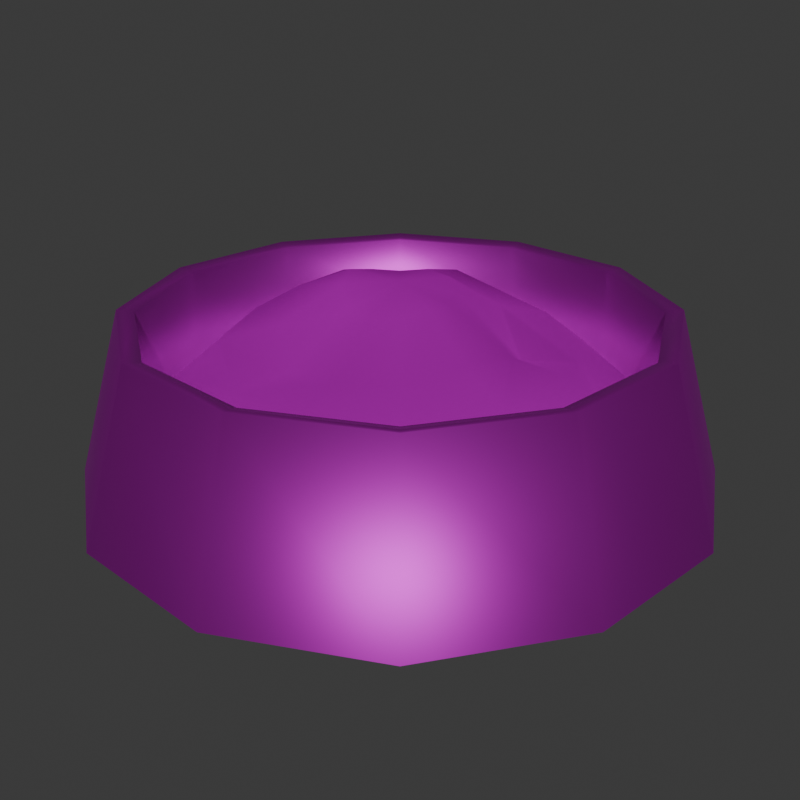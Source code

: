 # Source: dog-bowl.blend  (saved by Blender 4.2.66; exported with 4.5.12 LTS)
import bpy
from mathutils import Matrix  # noqa: F401  (used for matrix-valued properties, if any)

bpy.ops.wm.read_factory_settings(use_empty=True)
scene = bpy.context.scene
scene.name = 'Scene'

# ---- collections
col_collection = bpy.data.collections.new('Collection'); scene.collection.children.link(col_collection)

# ---- images (referenced by path relative to the original .blend; pixels are not part of the script)
import os
ASSET_DIR = os.environ.get("B2B_ASSET_DIR", "")  # directory of the original .blend (textures are referenced by path, not embedded)
HERE = os.path.dirname(os.path.abspath(__file__))  # packed textures are extracted next to this script under _unpacked/

def load_image(name, relpath, width, height, colorspace="sRGB"):
    """Load a texture the original file referenced (path relative to the .blend, or extracted next to this script)."""
    p = next((c for c in (os.path.join(HERE, relpath), os.path.join(ASSET_DIR, relpath)) if relpath and os.path.exists(c)), "")
    if p:
        img = bpy.data.images.load(p, check_existing=True)
        img.name = name
    else:  # same state as the original file: an image datablock whose file is absent (Cycles renders it pink)
        img = bpy.data.images.new(name, width, height)
        img.source = "FILE"
        img.filepath = "//" + (relpath or name)
    img.colorspace_settings.name = colorspace
    return img
img_decals_002 = load_image('Decals.002', 'textures/Decals.002.png', 1024, 1024, 'sRGB')
img_gray_rocks_disp_1k_png = load_image('gray_rocks_disp_1k.png', 'textures/gray_rocks_disp_1k.png', 1024, 1024, 'sRGB')
img_food_texture = load_image('food_texture', 'food_texture.png', 1024, 1024, 'sRGB')

# ---- materials (node trees are filled in below, after node groups)
mat_material_001 = bpy.data.materials.new('Material.001')
mat_material_001.use_transparent_shadow = False
mat_material_002 = bpy.data.materials.new('Material.002')
mat_material_002.use_transparent_shadow = False

# ---- material node trees
mat_material_001.use_nodes = True; mat_material_001.node_tree.nodes.clear()
_N = mat_material_001.node_tree.nodes; _L = mat_material_001.node_tree.links
n0 = _N.new('ShaderNodeBsdfPrincipled'); n0.name = 'Principled BSDF'; n0.location = (8, 134)
n0.inputs[0].default_value = (0.01169, 0.0984, 0.8024, 1.0)
n0.inputs[1].default_value = 0.2409
n0.inputs[2].default_value = 0.4545
n0.inputs[3].default_value = 2.6
n0.inputs[25].default_value = 0.4318
n1 = _N.new('ShaderNodeOutputMaterial'); n1.name = 'Material Output'; n1.location = (548, 235)
n2 = _N.new('ShaderNodeBsdfPrincipled'); n2.name = 'Principled BSDF.001'; n2.location = (3, 581)
n2.inputs[1].default_value = 0.8455
n2.inputs[2].default_value = 0.4909
n2.inputs[3].default_value = 2.6
n2.inputs[25].default_value = 0.4318
n2.inputs[26].default_value = (0.0, 0.0, 0.0, 1.0)
n3 = _N.new('ShaderNodeMixShader'); n3.name = 'Mix Shader'; n3.location = (328, 203)
n4 = _N.new('ShaderNodeTexImage'); n4.name = 'Image Texture'; n4.location = (-382, 506)
n4.image = img_decals_002
_L.new(n3.outputs[0], n1.inputs[0])
_L.new(n0.outputs[0], n3.inputs[1])
_L.new(n2.outputs[0], n3.inputs[2])
_L.new(n4.outputs[0], n2.inputs[0])
_L.new(n4.outputs[1], n3.inputs[0])
n1.is_active_output = True
mat_material_002.use_nodes = True; mat_material_002.node_tree.nodes.clear()
_N = mat_material_002.node_tree.nodes; _L = mat_material_002.node_tree.links
n0 = _N.new('ShaderNodeOutputMaterial'); n0.name = 'Material Output'; n0.location = (548, 235)
n1 = _N.new('ShaderNodeBsdfPrincipled'); n1.name = 'Principled BSDF.001'; n1.location = (68, 505)
n1.inputs[2].default_value = 1.0
n1.inputs[3].default_value = 1.0
n1.inputs[25].default_value = 1.0
n1.inputs[26].default_value = (0.0, 0.0, 0.0, 1.0)
n2 = _N.new('ShaderNodeTexImage'); n2.name = 'Image Texture'; n2.location = (-287, 471)
n2.image = img_gray_rocks_disp_1k_png
n3 = _N.new('ShaderNodeMapping'); n3.name = 'Mapping'; n3.location = (-482, 504)
n4 = _N.new('ShaderNodeTexCoord'); n4.name = 'Texture Coordinate'; n4.location = (-657, 490)
n5 = _N.new('ShaderNodeValue'); n5.name = 'Value'; n5.location = (-693, 198)
n5.outputs[0].default_value = 3.0
n6 = _N.new('ShaderNodeRGBCurve'); n6.name = 'RGB Curves'; n6.location = (-221, 152)
_c = n6.mapping.curves[0]
while len(_c.points) > 2: _c.points.remove(_c.points[-1])
_c.points[0].location = (0.0, 0.0); _c.points[0].handle_type = 'AUTO'
_c.points[1].location = (0.37727, 0.65); _c.points[1].handle_type = 'AUTO'
_p = _c.points.new(1.0, 1.0); _p.handle_type = 'AUTO'
_c = n6.mapping.curves[1]
while len(_c.points) > 2: _c.points.remove(_c.points[-1])
_c.points[0].location = (0.0, 0.0); _c.points[0].handle_type = 'AUTO'
_c.points[1].location = (0.68, 0.70625); _c.points[1].handle_type = 'AUTO'
_p = _c.points.new(1.0, 1.0); _p.handle_type = 'AUTO'
_c = n6.mapping.curves[2]
while len(_c.points) > 2: _c.points.remove(_c.points[-1])
_c.points[0].location = (0.0, 0.0); _c.points[0].handle_type = 'AUTO'
_c.points[1].location = (0.58182, 0.3); _c.points[1].handle_type = 'AUTO'
_p = _c.points.new(1.0, 1.0); _p.handle_type = 'AUTO'
_c = n6.mapping.curves[3]
while len(_c.points) > 2: _c.points.remove(_c.points[-1])
_c.points[0].location = (0.0, 0.0); _c.points[0].handle_type = 'AUTO'
_c.points[1].location = (0.37273, 0.375); _c.points[1].handle_type = 'AUTO'
_p = _c.points.new(1.0, 1.0); _p.handle_type = 'AUTO'
n6.mapping.update()
n7 = _N.new('ShaderNodeGamma'); n7.name = 'Gamma'; n7.location = (-380, 87)
n7.inputs[1].default_value = 1.4
n8 = _N.new('ShaderNodeTexImage'); n8.name = 'Image Texture.001'; n8.location = (317, 72)
n8.image = img_food_texture
_L.new(n1.outputs[0], n0.inputs[0])
_L.new(n4.outputs[2], n3.inputs[0])
_L.new(n5.outputs[0], n3.inputs[3])
_L.new(n2.outputs[1], n1.inputs[4])
_L.new(n3.outputs[0], n2.inputs[0])
_L.new(n6.outputs[0], n1.inputs[0])
_L.new(n7.outputs[0], n6.inputs[1])
_L.new(n2.outputs[0], n7.inputs[0])
n0.is_active_output = True

# ---- world
world_world = bpy.data.worlds.new('World'); scene.world = world_world
world_world.use_nodes = True; world_world.node_tree.nodes.clear()
_N = world_world.node_tree.nodes; _L = world_world.node_tree.links
n0 = _N.new('ShaderNodeOutputWorld'); n0.name = 'World Output'; n0.location = (300, 300)
n1 = _N.new('ShaderNodeBackground'); n1.name = 'Background'; n1.location = (10, 300)
n1.inputs[0].default_value = (0.05088, 0.05088, 0.05088, 1.0)
_L.new(n1.outputs[0], n0.inputs[0])
n0.is_active_output = True
world_world.color = (0.05088, 0.05088, 0.05088)
world_world.use_sun_shadow = False
world_world.sun_shadow_jitter_overblur = 0.0

# ---- cameras
cam_camera = bpy.data.cameras.new('Camera')
cam_camera_001 = bpy.data.cameras.new('Camera.001')
cam_camera_001.clip_end = 100.0
cam_camera_001.ortho_scale = 7.314

# ---- lights
light_sun = bpy.data.lights.new('Sun', 'SUN')
light_sun.energy = 1.0

# ---- meshes
me_circle_002 = bpy.data.meshes.new('Circle.002')
me_circle_002.from_pydata([(1.057e-07, 0.5, -2.039e-06), (-0.25, 0.433, -2.039e-06), (-0.433, 0.25, -2.039e-06), (-0.5, 2.235e-08, -2.039e-06), (-0.433, -0.25, -2.039e-06), (-0.25, -0.433, -2.039e-06), (1.057e-07, -0.5, -2.039e-06), (0.25, -0.433, -2.039e-06), (0.433, -0.25, -2.039e-06), (0.5, 2.235e-08, -2.039e-06), (0.433, 0.25, -2.039e-06), (0.25, 0.433, -2.039e-06), (1.057e-07, 0.5, -2.039e-06), (-0.25, 0.433, -2.039e-06), (-0.433, 0.25, -2.039e-06), (-0.5, 2.235e-08, -2.039e-06), (-0.433, -0.25, -2.039e-06), (-0.25, -0.433, -2.039e-06), (1.057e-07, -0.5, -2.039e-06), (0.25, -0.433, -2.039e-06), (0.433, -0.25, -2.039e-06), (0.5, 2.235e-08, -2.039e-06), (0.433, 0.25, -2.039e-06), (0.25, 0.433, -2.039e-06), (1.057e-07, 0.5, -2.039e-06), (-0.25, 0.433, -2.039e-06), (-0.433, 0.25, -2.039e-06), (-0.5, 2.235e-08, -2.039e-06), (-0.433, -0.25, -2.039e-06), (-0.25, -0.433, -2.039e-06), (1.057e-07, -0.5, -2.039e-06), (0.25, -0.433, -2.039e-06), (0.433, -0.25, -2.039e-06), (0.5, 2.235e-08, -2.039e-06), (0.433, 0.25, -2.039e-06), (0.25, 0.433, -2.039e-06), (9.825e-08, 0.4231, 0.2673), (9.825e-08, 0.3958, 0.2627), (-0.1979, 0.3427, 0.2627), (-0.2116, 0.3664, 0.2673), (-0.3427, 0.1979, 0.2627), (-0.3664, 0.2116, 0.2673), (-0.3958, 2.235e-08, 0.2627), (-0.4231, 2.235e-08, 0.2673), (-0.3427, -0.1979, 0.2627), (-0.3664, -0.2116, 0.2673), (-0.1979, -0.3427, 0.2627), (-0.2116, -0.3664, 0.2673), (9.825e-08, -0.3958, 0.2627), (9.825e-08, -0.4231, 0.2673), (0.1979, -0.3427, 0.2627), (0.2116, -0.3664, 0.2673), (0.3427, -0.1979, 0.2627), (0.3664, -0.2116, 0.2673), (0.3958, 2.235e-08, 0.2627), (0.4231, 2.235e-08, 0.2673), (0.3427, 0.1979, 0.2627), (0.3664, 0.2116, 0.2673), (0.1979, 0.3427, 0.2627), (0.2116, 0.3664, 0.2673), (9.825e-08, 0.3958, 0.1542), (1.057e-07, 0.3045, 0.06606), (9.825e-08, 0.369, 0.09188), (-0.1523, 0.2637, 0.06606), (-0.1979, 0.3427, 0.1542), (-0.1845, 0.3196, 0.09188), (-0.2637, 0.1523, 0.06606), (-0.3427, 0.1979, 0.1542), (-0.3196, 0.1845, 0.09188), (-0.3045, 2.235e-08, 0.06606), (-0.3958, 2.235e-08, 0.1542), (-0.369, 2.235e-08, 0.09188), (-0.2637, -0.1523, 0.06606), (-0.3427, -0.1979, 0.1542), (-0.3196, -0.1845, 0.09188), (-0.1523, -0.2637, 0.06606), (-0.1979, -0.3427, 0.1542), (-0.1845, -0.3196, 0.09188), (1.057e-07, -0.3045, 0.06606), (9.825e-08, -0.3958, 0.1542), (9.825e-08, -0.369, 0.09188), (0.1523, -0.2637, 0.06606), (0.1979, -0.3427, 0.1542), (0.1845, -0.3196, 0.09188), (0.2637, -0.1523, 0.06606), (0.3427, -0.1979, 0.1542), (0.3196, -0.1845, 0.09188), (0.3045, 2.235e-08, 0.06606), (0.3958, 2.235e-08, 0.1542), (0.369, 2.235e-08, 0.09188), (0.2637, 0.1523, 0.06606), (0.3427, 0.1979, 0.1542), (0.3196, 0.1845, 0.09188), (0.1523, 0.2637, 0.06606), (0.1979, 0.3427, 0.1542), (0.1845, 0.3196, 0.09188)], [(12, 24), (13, 25), (14, 26), (15, 27), (16, 28), (17, 29), (18, 30), (19, 31), (20, 32), (21, 33), (22, 34), (23, 35)], [(1, 0, 12, 13), (8, 7, 19, 20), (5, 4, 16, 17), (0, 11, 23, 12), (2, 1, 13, 14), (9, 8, 20, 21), (6, 5, 17, 18), (3, 2, 14, 15), (10, 9, 21, 22), (7, 6, 18, 19), (4, 3, 15, 16), (11, 10, 22, 23), (48, 79, 76, 46), (37, 60, 94, 58), (40, 67, 64, 38), (56, 91, 88, 54), (50, 82, 79, 48), (42, 70, 67, 40), (44, 73, 70, 42), (58, 94, 91, 56), (52, 85, 82, 50), (46, 76, 73, 44), (54, 88, 85, 52), (19, 51, 49, 18), (16, 45, 43, 15), (23, 59, 57, 22), (13, 39, 36, 12), (20, 53, 51, 19), (17, 47, 45, 16), (12, 36, 59, 23), (14, 41, 39, 13), (21, 55, 53, 20), (18, 49, 47, 17), (15, 43, 41, 14), (22, 57, 55, 21), (39, 38, 37, 36), (41, 40, 38, 39), (43, 42, 40, 41), (45, 44, 42, 43), (47, 46, 44, 45), (49, 48, 46, 47), (51, 50, 48, 49), (53, 52, 50, 51), (55, 54, 52, 53), (57, 56, 54, 55), (59, 58, 56, 57), (36, 37, 58, 59), (63, 66, 69, 72, 75, 78, 81, 84, 87, 90, 93, 61), (13, 12, 23, 22, 21, 20, 19, 18, 17, 16, 15, 14), (64, 65, 62, 60), (65, 63, 61, 62), (67, 68, 65, 64), (68, 66, 63, 65), (70, 71, 68, 67), (71, 69, 66, 68), (73, 74, 71, 70), (74, 72, 69, 71), (76, 77, 74, 73), (77, 75, 72, 74), (79, 80, 77, 76), (80, 78, 75, 77), (82, 83, 80, 79), (83, 81, 78, 80), (85, 86, 83, 82), (86, 84, 81, 83), (88, 89, 86, 85), (89, 87, 84, 86), (91, 92, 89, 88), (92, 90, 87, 89), (94, 95, 92, 91), (95, 93, 90, 92), (60, 62, 95, 94), (62, 61, 93, 95), (38, 64, 60, 37)])
me_circle_002.polygons.foreach_set('use_smooth', [True] * 74)
_uv = me_circle_002.uv_layers.new(name='UVMap')
_uv.uv.foreach_set('vector', [0.03552, 0.7606, 0.0362, 0.7591, 0.03628, 0.7591, 0.03569, 0.7607, 0.03276, 0.7603, 0.03106, 0.7608, 0.03218, 0.7626, 0.03689, 0.7578, 0.03422, 0.7597, 0.03735, 0.7576, 0.03493, 0.7594, 0.03296, 0.7603, 0.0362, 0.7591, 0.03276, 0.7627, 0.03511, 0.7639, 0.03628, 0.7591, 0.03514, 0.7624, 0.03552, 0.7606, 0.03569, 0.7607, 0.0328, 0.7619, 0.03519, 0.758, 0.03276, 0.7603, 0.03689, 0.7578, 0.03579, 0.7609, 0.03106, 0.7607, 0.03422, 0.7597, 0.03296, 0.7603, 0.03395, 0.7601, 0.03324, 0.7624, 0.03514, 0.7624, 0.0328, 0.7619, 0.03503, 0.7624, 0.03737, 0.7638, 0.03519, 0.758, 0.03579, 0.7609, 0.03442, 0.7596, 0.03106, 0.7608, 0.03106, 0.7607, 0.03395, 0.7601, 0.03218, 0.7626, 0.03735, 0.7576, 0.03324, 0.7624, 0.03503, 0.7624, 0.03493, 0.7594, 0.03276, 0.7627, 0.03737, 0.7638, 0.03442, 0.7596, 0.03511, 0.7639, 0.7866, 0.7507, 0.7945, 0.7791, 0.7542, 0.8025, 0.733, 0.7817, 0.8505, 0.9807, 0.8423, 0.9525, 0.8822, 0.9292, 0.9031, 0.9492, 0.7339, 0.9513, 0.7546, 0.9302, 0.7955, 0.9532, 0.7885, 0.982, 0.933, 0.8965, 0.9049, 0.8892, 0.905, 0.8432, 0.9331, 0.8357, 0.8492, 0.7504, 0.8414, 0.779, 0.7945, 0.7791, 0.7866, 0.7507, 0.7024, 0.8975, 0.7311, 0.8896, 0.7546, 0.9302, 0.7339, 0.9513, 0.7025, 0.8355, 0.7309, 0.8429, 0.7311, 0.8896, 0.7024, 0.8975, 0.9031, 0.9492, 0.8822, 0.9292, 0.9049, 0.8892, 0.933, 0.8965, 0.9029, 0.782, 0.882, 0.8028, 0.8414, 0.779, 0.8492, 0.7504, 0.733, 0.7817, 0.7542, 0.8025, 0.7309, 0.8429, 0.7025, 0.8355, 0.9331, 0.8357, 0.905, 0.8432, 0.882, 0.8028, 0.9029, 0.782, 0.9886, 0.2174, 0.9244, 0.7388, 0.5112, 0.7177, 0.5004, 0.1925, 0.7764, 0.08946, 0.7346, 0.1553, 0.6805, 0.1262, 0.7125, 0.05503, 0.4284, 0.0161, 0.4401, 0.09325, 0.3801, 0.1068, 0.3575, 0.03207, 0.5732, 0.01508, 0.5626, 0.0924, 0.5013, 0.08843, 0.5008, 0.0104, 0.2263, 0.09332, 0.269, 0.1586, 0.2202, 0.1959, 0.1685, 0.1373, 0.8348, 0.1327, 0.784, 0.1919, 0.7346, 0.1553, 0.7764, 0.08946, 0.5008, 0.0104, 0.5013, 0.08843, 0.4401, 0.09325, 0.4284, 0.0161, 0.6443, 0.03006, 0.6228, 0.1051, 0.5626, 0.0924, 0.5732, 0.01508, 0.2897, 0.05799, 0.3227, 0.1287, 0.269, 0.1586, 0.2263, 0.09332, 0.5004, 0.1925, 0.5112, 0.7177, 0.09931, 0.7558, 0.01362, 0.2375, 0.7125, 0.05503, 0.6805, 0.1262, 0.6228, 0.1051, 0.6443, 0.03006, 0.3575, 0.03207, 0.3801, 0.1068, 0.3227, 0.1287, 0.2897, 0.05799, 0.7867, 0.9899, 0.7885, 0.982, 0.8505, 0.9807, 0.8528, 0.9884, 0.728, 0.9573, 0.7339, 0.9513, 0.7885, 0.982, 0.7867, 0.9899, 0.6949, 0.8996, 0.7024, 0.8975, 0.7339, 0.9513, 0.728, 0.9573, 0.6944, 0.8333, 0.7025, 0.8355, 0.7024, 0.8975, 0.6949, 0.8996, 0.7275, 0.7762, 0.733, 0.7817, 0.7025, 0.8355, 0.6944, 0.8333, 0.7844, 0.7425, 0.7866, 0.7507, 0.733, 0.7817, 0.7275, 0.7762, 0.8514, 0.7425, 0.8492, 0.7504, 0.7866, 0.7507, 0.7844, 0.7425, 0.9087, 0.7764, 0.9029, 0.782, 0.8492, 0.7504, 0.8514, 0.7425, 0.9409, 0.8338, 0.9331, 0.8357, 0.9029, 0.782, 0.9087, 0.7764, 0.9404, 0.8984, 0.933, 0.8965, 0.9331, 0.8357, 0.9409, 0.8338, 0.9089, 0.9547, 0.9031, 0.9492, 0.933, 0.8965, 0.9404, 0.8984, 0.8528, 0.9884, 0.8505, 0.9807, 0.9031, 0.9492, 0.9089, 0.9547, 0.8033, 0.9246, 0.7757, 0.9092, 0.7597, 0.882, 0.7595, 0.8507, 0.7749, 0.8234, 0.802, 0.8076, 0.8334, 0.8078, 0.8608, 0.8234, 0.8766, 0.8504, 0.8769, 0.8814, 0.8616, 0.9083, 0.8346, 0.9241, 0.1234, 0.7591, 0.187, 0.7591, 0.242, 0.7909, 0.2738, 0.846, 0.2738, 0.9096, 0.242, 0.9646, 0.187, 0.9964, 0.1234, 0.9964, 0.06831, 0.9646, 0.03651, 0.9096, 0.03651, 0.846, 0.06831, 0.7909, 0.7955, 0.9532, 0.7997, 0.9384, 0.8384, 0.9376, 0.8423, 0.9525, 0.7997, 0.9384, 0.8033, 0.9246, 0.8346, 0.9241, 0.8384, 0.9376, 0.7546, 0.9302, 0.7657, 0.9195, 0.7997, 0.9384, 0.7955, 0.9532, 0.7657, 0.9195, 0.7757, 0.9092, 0.8033, 0.9246, 0.7997, 0.9384, 0.7311, 0.8896, 0.7461, 0.8859, 0.7657, 0.9195, 0.7546, 0.9302, 0.7461, 0.8859, 0.7597, 0.882, 0.7757, 0.9092, 0.7657, 0.9195, 0.7309, 0.8429, 0.7456, 0.8471, 0.7461, 0.8859, 0.7311, 0.8896, 0.7456, 0.8471, 0.7595, 0.8507, 0.7597, 0.882, 0.7461, 0.8859, 0.7542, 0.8025, 0.7649, 0.8135, 0.7456, 0.8471, 0.7309, 0.8429, 0.7649, 0.8135, 0.7749, 0.8234, 0.7595, 0.8507, 0.7456, 0.8471, 0.7945, 0.7791, 0.7984, 0.7937, 0.7649, 0.8135, 0.7542, 0.8025, 0.7984, 0.7937, 0.802, 0.8076, 0.7749, 0.8234, 0.7649, 0.8135, 0.8414, 0.779, 0.8373, 0.7942, 0.7984, 0.7937, 0.7945, 0.7791, 0.8373, 0.7942, 0.8334, 0.8078, 0.802, 0.8076, 0.7984, 0.7937, 0.882, 0.8028, 0.8709, 0.8134, 0.8373, 0.7942, 0.8414, 0.779, 0.8709, 0.8134, 0.8608, 0.8234, 0.8334, 0.8078, 0.8373, 0.7942, 0.905, 0.8432, 0.8902, 0.8468, 0.8709, 0.8134, 0.882, 0.8028, 0.8902, 0.8468, 0.8766, 0.8504, 0.8608, 0.8234, 0.8709, 0.8134, 0.9049, 0.8892, 0.8904, 0.885, 0.8902, 0.8468, 0.905, 0.8432, 0.8904, 0.885, 0.8769, 0.8814, 0.8766, 0.8504, 0.8902, 0.8468, 0.8822, 0.9292, 0.8717, 0.9183, 0.8904, 0.885, 0.9049, 0.8892, 0.8717, 0.9183, 0.8616, 0.9083, 0.8769, 0.8814, 0.8904, 0.885, 0.8423, 0.9525, 0.8384, 0.9376, 0.8717, 0.9183, 0.8822, 0.9292, 0.8384, 0.9376, 0.8346, 0.9241, 0.8616, 0.9083, 0.8717, 0.9183, 0.7885, 0.982, 0.7955, 0.9532, 0.8423, 0.9525, 0.8505, 0.9807])
me_circle_002.materials.append(mat_material_001)
me_circle_002.update()
me_circle_001 = bpy.data.meshes.new('Circle.001')
me_circle_001.from_pydata([(9.825e-08, 0.3958, 0.005858), (-0.1979, 0.3427, 0.005858), (-0.3427, 0.1979, 0.005858), (-0.3958, -1.027e-10, 0.005858), (-0.3427, -0.1979, 0.005858), (-0.1979, -0.3427, 0.005858), (9.825e-08, -0.3958, 0.005858), (0.1979, -0.3427, 0.005858), (0.3427, -0.1979, 0.005858), (0.3958, -1.027e-10, 0.005858), (0.3427, 0.1979, 0.005858), (0.1979, 0.3427, 0.005858), (9.62e-08, 0.2501, -0.07382), (9.282e-08, -0.1272, -0.1638), (9.713e-08, -0.01594, -0.139), (-0.1381, 0.2115, -0.08567), (-0.04606, -0.02735, -0.1331), (-0.2392, 0.1118, -0.07471), (-0.07978, -0.06211, -0.1398), (-0.2762, -0.02936, -0.09868), (-0.09212, -0.1109, -0.1642), (-0.2392, -0.1679, -0.1027), (-0.07978, -0.1576, -0.1733), (-0.1381, -0.2692, -0.1041), (-0.04606, -0.191, -0.163), (9.62e-08, -0.3064, -0.1062), (9.713e-08, -0.2031, -0.1563), (0.1381, -0.2692, -0.1041), (0.04606, -0.191, -0.163), (0.2392, -0.1673, -0.09723), (0.07978, -0.1574, -0.161), (0.2762, -0.02479, -0.06418), (0.09212, -0.1093, -0.1481), (0.2392, 0.1089, -0.09723), (0.07978, -0.0627, -0.144), (0.1381, 0.211, -0.08942), (0.04606, -0.0292, -0.1456), (-0.09542, 0.1043, -0.08367), (9.568e-08, 0.1284, -0.09091), (-0.1653, 0.03674, -0.07328), (-0.1908, -0.06609, -0.1109), (-0.1653, -0.1657, -0.1429), (-0.09542, -0.2365, -0.1478), (9.568e-08, -0.2624, -0.1369), (0.09542, -0.2365, -0.1478), (0.1653, -0.1613, -0.1096), (0.1908, -0.0543, -0.05509), (0.1653, 0.03186, -0.09655), (0.09542, 0.09982, -0.107), (-0.1732, 0.2955, -0.04788), (9.692e-08, 0.3423, -0.04162), (0.1732, 0.2955, -0.04788), (-0.3001, 0.1686, -0.04839), (-0.3465, -0.004593, -0.0484), (-0.3001, -0.1778, -0.0484), (-0.1732, -0.3047, -0.0484), (9.692e-08, -0.3511, -0.0484), (0.1732, -0.3047, -0.0484), (0.3001, -0.1778, -0.0484), (0.3465, -0.004593, -0.0484), (0.3001, 0.1686, -0.0484), (7.078e-08, 1.895e-08, 0.2886)], [], [(56, 55, 23, 25), (50, 51, 35, 12), (52, 49, 15, 17), (60, 59, 31, 33), (57, 56, 25, 27), (53, 52, 17, 19), (54, 53, 19, 21), (51, 60, 33, 35), (58, 57, 27, 29), (55, 54, 21, 23), (59, 58, 29, 31), (37, 38, 14, 16), (16, 14, 13), (39, 37, 16, 18), (18, 16, 13), (40, 39, 18, 20), (20, 18, 13), (41, 40, 20, 22), (22, 20, 13), (42, 41, 22, 24), (24, 22, 13), (43, 42, 24, 26), (26, 24, 13), (44, 43, 26, 28), (28, 26, 13), (45, 44, 28, 30), (30, 28, 13), (46, 45, 30, 32), (32, 30, 13), (47, 46, 32, 34), (34, 32, 13), (48, 47, 34, 36), (36, 34, 13), (38, 48, 36, 14), (14, 36, 13), (49, 50, 12, 15), (12, 35, 48, 38), (35, 33, 47, 48), (33, 31, 46, 47), (31, 29, 45, 46), (29, 27, 44, 45), (27, 25, 43, 44), (25, 23, 42, 43), (23, 21, 41, 42), (21, 19, 40, 41), (19, 17, 39, 40), (17, 15, 37, 39), (15, 12, 38, 37), (1, 0, 50, 49), (9, 8, 58, 59), (5, 4, 54, 55), (8, 7, 57, 58), (11, 10, 60, 51), (4, 3, 53, 54), (3, 2, 52, 53), (7, 6, 56, 57), (10, 9, 59, 60), (2, 1, 49, 52), (0, 11, 51, 50), (6, 5, 55, 56), (8, 61, 7), (5, 61, 4), (0, 61, 11), (2, 61, 1), (9, 61, 8), (6, 61, 5), (3, 61, 2), (10, 61, 9), (7, 61, 6), (4, 61, 3), (11, 61, 10), (1, 61, 0)])
me_circle_001.polygons.foreach_set('use_smooth', [True] * 72)
_uv = me_circle_001.uv_layers.new(name='UVMap')
_uv.uv.foreach_set('vector', [0.8515, 0.3175, 0.8845, 0.4333, 0.9281, 0.4062, 0.9027, 0.314, 0.04717, 0.2126, 0.04452, 0.3386, 0.1139, 0.3347, 0.1132, 0.2326, 0.223, 0.04126, 0.1137, 0.1045, 0.1682, 0.1475, 0.2526, 0.0955, 0.1032, 0.4468, 0.2085, 0.5087, 0.2383, 0.4667, 0.1624, 0.4219, 0.8638, 0.1913, 0.8515, 0.3175, 0.9027, 0.314, 0.9116, 0.2133, 0.3469, 0.04048, 0.223, 0.04126, 0.2526, 0.0955, 0.3571, 0.09822, 0.4522, 0.1024, 0.3469, 0.04048, 0.3571, 0.09822, 0.4419, 0.1482, 0.04452, 0.3386, 0.1032, 0.4468, 0.1624, 0.4219, 0.1139, 0.3347, 0.9182, 0.08834, 0.8638, 0.1913, 0.9116, 0.2133, 0.9518, 0.1309, 0.8845, 0.4333, 0.954, 0.5076, 0.9828, 0.4654, 0.9281, 0.4062, 0.2085, 0.5087, 0.3324, 0.508, 0.3451, 0.4707, 0.2383, 0.4667, 0.2302, 0.195, 0.1963, 0.2561, 0.2993, 0.2872, 0.3151, 0.2574, 0.3151, 0.2574, 0.2993, 0.2872, 0.3767, 0.3098, 0.2872, 0.1586, 0.2302, 0.195, 0.3151, 0.2574, 0.3459, 0.2416, 0.3459, 0.2416, 0.3151, 0.2574, 0.3767, 0.3098, 0.3662, 0.1638, 0.2872, 0.1586, 0.3459, 0.2416, 0.3844, 0.2447, 0.3844, 0.2447, 0.3459, 0.2416, 0.3767, 0.3098, 0.432, 0.2025, 0.3662, 0.1638, 0.3844, 0.2447, 0.4142, 0.2623, 0.4142, 0.2623, 0.3844, 0.2447, 0.3767, 0.3098, 0.4656, 0.2627, 0.432, 0.2025, 0.4142, 0.2623, 0.428, 0.2898, 0.428, 0.2898, 0.4142, 0.2623, 0.3767, 0.3098, 0.9398, 0.3098, 0.9637, 0.3739, 0.9908, 0.3347, 0.9787, 0.3037, 0.4258, 0.3223, 0.428, 0.2898, 0.3767, 0.3098, 0.9523, 0.2405, 0.9398, 0.3098, 0.9787, 0.3037, 0.9853, 0.2703, 0.4096, 0.3521, 0.4258, 0.3223, 0.3767, 0.3098, 0.3579, 0.4211, 0.4275, 0.3917, 0.4096, 0.3521, 0.3803, 0.3687, 0.3803, 0.3687, 0.4096, 0.3521, 0.3767, 0.3098, 0.2735, 0.4131, 0.3579, 0.4211, 0.3803, 0.3687, 0.344, 0.367, 0.344, 0.367, 0.3803, 0.3687, 0.3767, 0.3098, 0.2281, 0.3855, 0.2735, 0.4131, 0.344, 0.367, 0.315, 0.35, 0.315, 0.35, 0.344, 0.367, 0.3767, 0.3098, 0.1987, 0.3275, 0.2281, 0.3855, 0.315, 0.35, 0.2999, 0.3215, 0.2999, 0.3215, 0.315, 0.35, 0.3767, 0.3098, 0.1963, 0.2561, 0.1987, 0.3275, 0.2999, 0.3215, 0.2993, 0.2872, 0.2993, 0.2872, 0.2999, 0.3215, 0.3767, 0.3098, 0.1137, 0.1045, 0.04717, 0.2126, 0.1132, 0.2326, 0.1682, 0.1475, 0.1132, 0.2326, 0.1139, 0.3347, 0.1987, 0.3275, 0.1963, 0.2561, 0.1139, 0.3347, 0.1624, 0.4219, 0.2281, 0.3855, 0.1987, 0.3275, 0.4039, 0.625, 0.4035, 0.5398, 0.3394, 0.5349, 0.3394, 0.6002, 0.2383, 0.4667, 0.3451, 0.4707, 0.3579, 0.4211, 0.2735, 0.4131, 0.3451, 0.4707, 0.4338, 0.4212, 0.4275, 0.3917, 0.3579, 0.4211, 0.9116, 0.2133, 0.9027, 0.314, 0.9398, 0.3098, 0.9523, 0.2405, 0.9027, 0.314, 0.9281, 0.4062, 0.9637, 0.3739, 0.9398, 0.3098, 0.9281, 0.4062, 0.9828, 0.4654, 1.0, 0.4146, 0.9637, 0.3739, 0.4419, 0.1482, 0.3571, 0.09822, 0.3662, 0.1638, 0.432, 0.2025, 0.3571, 0.09822, 0.2526, 0.0955, 0.2872, 0.1586, 0.3662, 0.1638, 0.2526, 0.0955, 0.1682, 0.1475, 0.2302, 0.195, 0.2872, 0.1586, 0.1682, 0.1475, 0.1132, 0.2326, 0.1963, 0.2561, 0.2302, 0.195, 0.07905, 0.07321, 0.004455, 0.1976, 0.04717, 0.2126, 0.1137, 0.1045, 0.9717, -6.335e-09, 0.8782, 0.05936, 0.9182, 0.08834, 1.0, 0.03638, 0.8397, 0.4534, 0.9191, 0.5383, 0.954, 0.5076, 0.8845, 0.4333, 0.8782, 0.05936, 0.8161, 0.1769, 0.8638, 0.1913, 0.9182, 0.08834, 3.263e-08, 0.3406, 0.06688, 0.4641, 0.1032, 0.4468, 0.04452, 0.3386, 0.4656, 0.07076, 0.3453, 1.543e-08, 0.3469, 0.04048, 0.4522, 0.1024, 0.3453, 1.543e-08, 0.2038, 0.0008959, 0.223, 0.04126, 0.3469, 0.04048, 0.8161, 0.1769, 0.802, 0.3211, 0.8515, 0.3175, 0.8638, 0.1913, 0.06688, 0.4641, 0.1872, 0.5349, 0.2085, 0.5087, 0.1032, 0.4468, 0.2038, 0.0008959, 0.07905, 0.07321, 0.1137, 0.1045, 0.223, 0.04126, 0.004455, 0.1976, 3.263e-08, 0.3406, 0.04452, 0.3386, 0.04717, 0.2126, 0.802, 0.3211, 0.8397, 0.4534, 0.8845, 0.4333, 0.8515, 0.3175, 0.7418, 0.07254, 0.4656, 0.2707, 0.802, 0.1982, 0.7418, 0.4689, 0.4656, 0.2707, 0.6376, 0.5415, 0.0166, 0.7903, 0.3394, 0.6711, -5.845e-08, 0.652, 0.2126, 0.9865, 0.3394, 0.6711, 0.0944, 0.9128, 0.6376, 3.972e-08, 0.4656, 0.2707, 0.7418, 0.07254, 0.802, 0.3433, 0.4656, 0.2707, 0.7418, 0.4689, 0.3394, 0.9919, 0.3394, 0.6711, 0.2126, 0.9865, 0.5173, -4.812e-09, 0.4656, 0.2707, 0.6376, 3.972e-08, 0.802, 0.1982, 0.4656, 0.2707, 0.802, 0.3433, 0.6376, 0.5415, 0.4656, 0.2707, 0.5173, 0.5415, -5.845e-08, 0.652, 0.3394, 0.6711, 0.04906, 0.5349, 0.0944, 0.9128, 0.3394, 0.6711, 0.0166, 0.7903])
me_circle_001.materials.append(mat_material_002)
me_circle_001.update()

# ---- objects
ob_bowl = bpy.data.objects.new('Bowl', me_circle_002)
ob_sun = bpy.data.objects.new('Sun', light_sun)
ob_camera = bpy.data.objects.new('Camera', cam_camera)
ob_camera_001 = bpy.data.objects.new('Camera.001', cam_camera_001)
ob_bowl_001 = bpy.data.objects.new('Bowl.001', me_circle_001)

# ---- transforms, parenting, visibility, modifiers, constraints
ob_bowl.location = (0.0, 4.657e-10, -5.684e-14)
ob_bowl.scale = (0.15, 0.15, 0.15)
ob_sun.location = (0.0, 0.0, 0.0)
ob_sun.rotation_euler = (0.8759, -0.0, 0.0)
ob_camera.location = (0.0, -0.2349, 0.1226)
ob_camera.rotation_euler = (1.152, 0.0, 0.0)
ob_camera_001.location = (7.359, -6.926, 4.986)
ob_camera_001.rotation_euler = (1.109, 0.0, 0.8149)
ob_camera_001.lock_rotations_4d = False
ob_camera_001.empty_display_type = 'ARROWS'
ob_camera_001.color = (0.0, 0.0, 0.0, 0.0)
ob_camera_001.display_type = 'WIRE'
ob_camera_001.lineart.crease_threshold = 0.0
ob_bowl_001.location = (0.0, 4.657e-10, 0.01621)
ob_bowl_001.rotation_euler = (3.142, 0.0, 0.0)
ob_bowl_001.scale = (0.15, 0.15, 0.15)

# ---- collection membership
col_collection.objects.link(ob_bowl)
col_collection.objects.link(ob_sun)
col_collection.objects.link(ob_camera)
col_collection.objects.link(ob_camera_001)
col_collection.objects.link(ob_bowl_001)

# ---- scene / render settings (as saved in the file)
scene.camera = ob_camera
scene.frame_start = 1; scene.frame_end = 250; scene.frame_set(1)
scene.render.engine = 'CYCLES'
scene.render.resolution_x = 128
scene.render.resolution_y = 128
scene.render.film_transparent = True
scene.cycles.sampling_pattern = 'TABULATED_SOBOL'
scene.eevee.ray_tracing_options.trace_max_roughness = 0.0
bpy.context.view_layer.update()
